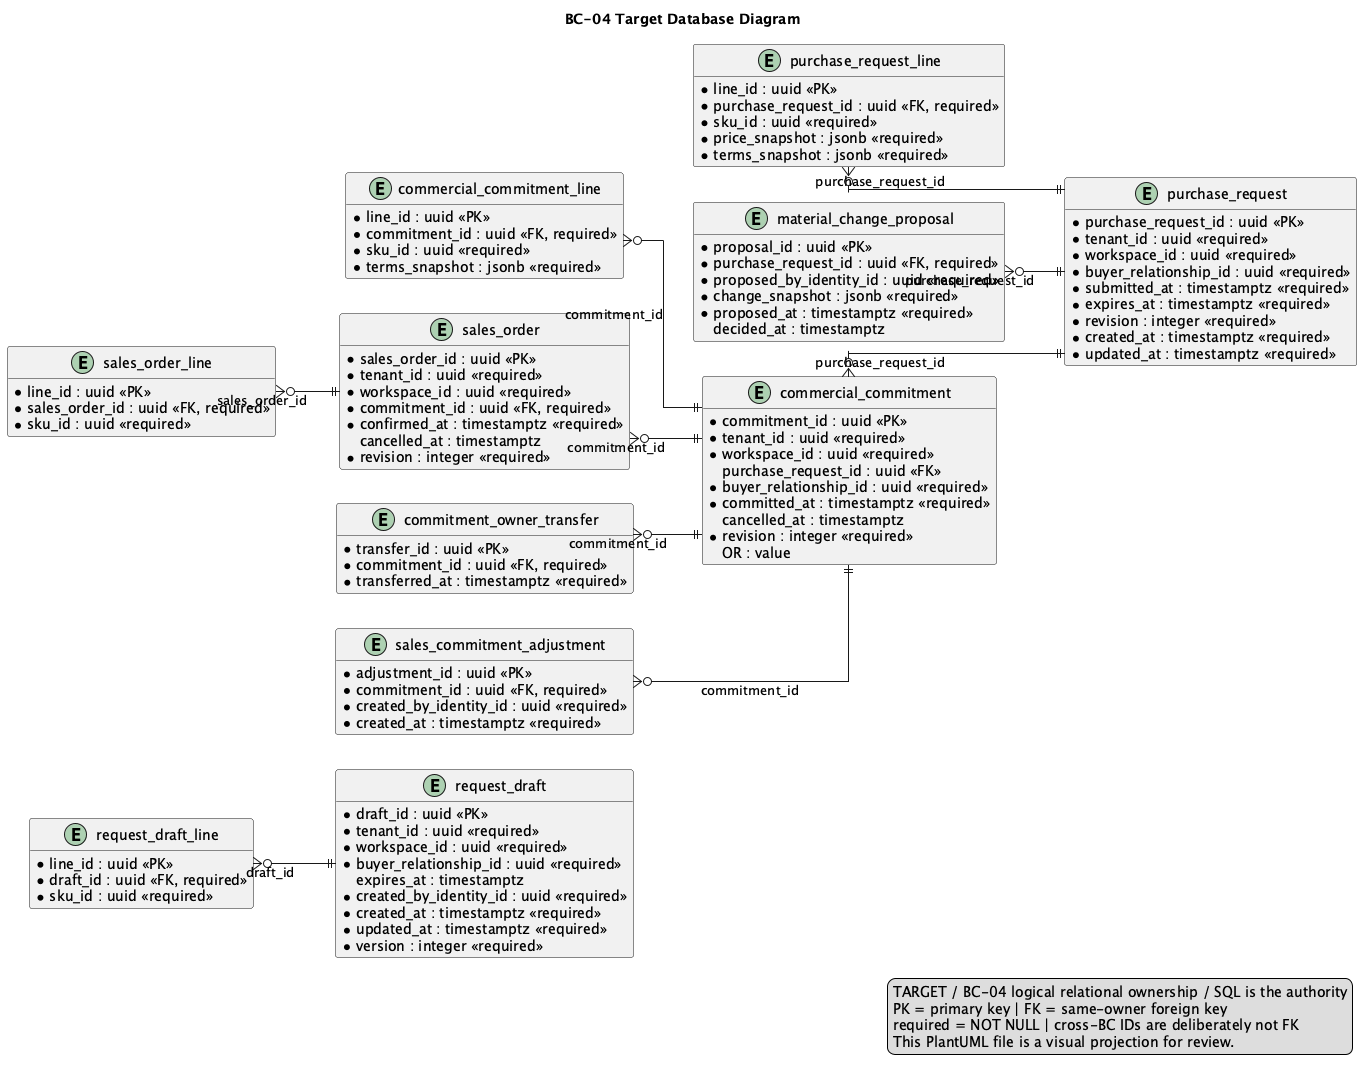

The diagram above was rendered by PlantUML. Its source (embedded in the PNG):
@startuml
title BC-04 Target Database Diagram
left to right direction
hide methods
skinparam shadowing false
skinparam linetype ortho
skinparam entity {
  BackgroundColor #F8FAFC
  BorderColor #334155
  FontColor #0F172A
}

entity "request_draft" as t_request_draft {
  * draft_id : uuid <<PK>>
  * tenant_id : uuid <<required>>
  * workspace_id : uuid <<required>>
  * buyer_relationship_id : uuid <<required>>
  * status : varchar(32) <<required>>
    expires_at : timestamptz
  * created_by_identity_id : uuid <<required>>
  * created_at : timestamptz <<required>>
  * updated_at : timestamptz <<required>>
  * version : integer <<required>>
}

entity "request_draft_line" as t_request_draft_line {
  * line_id : uuid <<PK>>
  * draft_id : uuid <<FK, required>>
  * sku_id : uuid <<required>>
  * quantity : numeric(19,6) <<required>>
    notes : varchar(500)
}

entity "purchase_request" as t_purchase_request {
  * purchase_request_id : uuid <<PK>>
  * tenant_id : uuid <<required>>
  * workspace_id : uuid <<required>>
  * buyer_relationship_id : uuid <<required>>
  * status : varchar(32) <<required>>
  * submitted_at : timestamptz <<required>>
  * expires_at : timestamptz <<required>>
  * revision : integer <<required>>
  * created_at : timestamptz <<required>>
  * updated_at : timestamptz <<required>>
}

entity "purchase_request_line" as t_purchase_request_line {
  * line_id : uuid <<PK>>
  * purchase_request_id : uuid <<FK, required>>
  * sku_id : uuid <<required>>
  * requested_quantity : numeric(19,6) <<required>>
    accepted_quantity : numeric(19,6)
  * price_snapshot : jsonb <<required>>
  * terms_snapshot : jsonb <<required>>
}

entity "material_change_proposal" as t_material_change_proposal {
  * proposal_id : uuid <<PK>>
  * purchase_request_id : uuid <<FK, required>>
  * proposed_by_identity_id : uuid <<required>>
  * status : varchar(32) <<required>>
  * change_snapshot : jsonb <<required>>
  * proposed_at : timestamptz <<required>>
    decided_at : timestamptz
}

entity "commercial_commitment" as t_commercial_commitment {
  * commitment_id : uuid <<PK>>
  * tenant_id : uuid <<required>>
  * workspace_id : uuid <<required>>
  * origin_type : varchar(32) <<required>>
    purchase_request_id : uuid <<FK>>
  * buyer_relationship_id : uuid <<required>>
  * status : varchar(32) <<required>>
  * committed_at : timestamptz <<required>>
    cancelled_at : timestamptz
  * revision : integer <<required>>
    OR : value
}

entity "commercial_commitment_line" as t_commercial_commitment_line {
  * line_id : uuid <<PK>>
  * commitment_id : uuid <<FK, required>>
  * sku_id : uuid <<required>>
  * quantity : numeric(19,6) <<required>>
  * unit_price : numeric(19,4) <<required>>
  * currency : char(3) <<required>>
  * terms_snapshot : jsonb <<required>>
}

entity "sales_order" as t_sales_order {
  * sales_order_id : uuid <<PK>>
  * tenant_id : uuid <<required>>
  * workspace_id : uuid <<required>>
  * commitment_id : uuid <<FK, required>>
  * status : varchar(32) <<required>>
  * confirmed_at : timestamptz <<required>>
    cancelled_at : timestamptz
  * revision : integer <<required>>
}

entity "sales_order_line" as t_sales_order_line {
  * line_id : uuid <<PK>>
  * sales_order_id : uuid <<FK, required>>
  * sku_id : uuid <<required>>
  * quantity : numeric(19,6) <<required>>
  * unit_price : numeric(19,4) <<required>>
  * currency : char(3) <<required>>
  * fulfillment_quantity : numeric(19,6) <<required>>
}

entity "commitment_owner_transfer" as t_commitment_owner_transfer {
  * transfer_id : uuid <<PK>>
  * commitment_id : uuid <<FK, required>>
  * from_owner : varchar(32) <<required>>
  * to_owner : varchar(32) <<required>>
  * transferred_at : timestamptz <<required>>
  * reason : varchar(500) <<required>>
}

entity "sales_commitment_adjustment" as t_sales_commitment_adjustment {
  * adjustment_id : uuid <<PK>>
  * commitment_id : uuid <<FK, required>>
  * reason : varchar(500) <<required>>
  * quantity_delta : numeric(19,6) <<required>>
  * amount_delta : numeric(19,4) <<required>>
  * created_by_identity_id : uuid <<required>>
  * created_at : timestamptz <<required>>
}

t_request_draft_line }o--|| t_request_draft : draft_id
t_purchase_request_line }o--|| t_purchase_request : purchase_request_id
t_material_change_proposal }o--|| t_purchase_request : purchase_request_id
t_commercial_commitment }o--|| t_purchase_request : purchase_request_id
t_commercial_commitment_line }o--|| t_commercial_commitment : commitment_id
t_sales_order }o--|| t_commercial_commitment : commitment_id
t_sales_order_line }o--|| t_sales_order : sales_order_id
t_commitment_owner_transfer }o--|| t_commercial_commitment : commitment_id
t_sales_commitment_adjustment }o--|| t_commercial_commitment : commitment_id

legend right
TARGET / BC-04 logical relational ownership / SQL is the authority
PK = primary key | FK = same-owner foreign key
required = NOT NULL | cross-BC IDs are deliberately not FK
This PlantUML file is a visual projection for review.
endlegend
@enduml